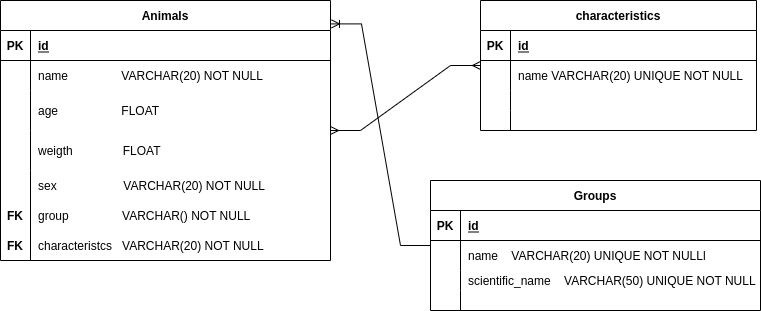

The diagram above was exported from draw.io. Its source (the exported page's mxGraphModel, read from the mxfile embedded in the PNG):
<mxGraphModel dx="818" dy="432" grid="1" gridSize="10" guides="1" tooltips="1" connect="1" arrows="1" fold="1" page="1" pageScale="1" pageWidth="827" pageHeight="1169" math="0" shadow="0">
  <root>
    <mxCell id="0" />
    <mxCell id="1" parent="0" />
    <mxCell id="1E8riUDKU00b58byIfWx-4" value="Groups" style="shape=table;startSize=30;container=1;collapsible=1;childLayout=tableLayout;fixedRows=1;rowLines=0;fontStyle=1;align=center;resizeLast=1;" parent="1" vertex="1">
      <mxGeometry x="450" y="220" width="330" height="130" as="geometry" />
    </mxCell>
    <mxCell id="1E8riUDKU00b58byIfWx-5" value="" style="shape=tableRow;horizontal=0;startSize=0;swimlaneHead=0;swimlaneBody=0;fillColor=none;collapsible=0;dropTarget=0;points=[[0,0.5],[1,0.5]];portConstraint=eastwest;top=0;left=0;right=0;bottom=1;" parent="1E8riUDKU00b58byIfWx-4" vertex="1">
      <mxGeometry y="30" width="330" height="30" as="geometry" />
    </mxCell>
    <mxCell id="1E8riUDKU00b58byIfWx-6" value="PK" style="shape=partialRectangle;connectable=0;fillColor=none;top=0;left=0;bottom=0;right=0;fontStyle=1;overflow=hidden;" parent="1E8riUDKU00b58byIfWx-5" vertex="1">
      <mxGeometry width="30" height="30" as="geometry">
        <mxRectangle width="30" height="30" as="alternateBounds" />
      </mxGeometry>
    </mxCell>
    <mxCell id="1E8riUDKU00b58byIfWx-7" value="id" style="shape=partialRectangle;connectable=0;fillColor=none;top=0;left=0;bottom=0;right=0;align=left;spacingLeft=6;fontStyle=5;overflow=hidden;" parent="1E8riUDKU00b58byIfWx-5" vertex="1">
      <mxGeometry x="30" width="300" height="30" as="geometry">
        <mxRectangle width="300" height="30" as="alternateBounds" />
      </mxGeometry>
    </mxCell>
    <mxCell id="1E8riUDKU00b58byIfWx-8" value="" style="shape=tableRow;horizontal=0;startSize=0;swimlaneHead=0;swimlaneBody=0;fillColor=none;collapsible=0;dropTarget=0;points=[[0,0.5],[1,0.5]];portConstraint=eastwest;top=0;left=0;right=0;bottom=0;" parent="1E8riUDKU00b58byIfWx-4" vertex="1">
      <mxGeometry y="60" width="330" height="30" as="geometry" />
    </mxCell>
    <mxCell id="1E8riUDKU00b58byIfWx-9" value="" style="shape=partialRectangle;connectable=0;fillColor=none;top=0;left=0;bottom=0;right=0;editable=1;overflow=hidden;" parent="1E8riUDKU00b58byIfWx-8" vertex="1">
      <mxGeometry width="30" height="30" as="geometry">
        <mxRectangle width="30" height="30" as="alternateBounds" />
      </mxGeometry>
    </mxCell>
    <mxCell id="1E8riUDKU00b58byIfWx-10" value="name    VARCHAR(20) UNIQUE NOT NULLl" style="shape=partialRectangle;connectable=0;fillColor=none;top=0;left=0;bottom=0;right=0;align=left;spacingLeft=6;overflow=hidden;" parent="1E8riUDKU00b58byIfWx-8" vertex="1">
      <mxGeometry x="30" width="300" height="30" as="geometry">
        <mxRectangle width="300" height="30" as="alternateBounds" />
      </mxGeometry>
    </mxCell>
    <mxCell id="1E8riUDKU00b58byIfWx-11" value="" style="shape=tableRow;horizontal=0;startSize=0;swimlaneHead=0;swimlaneBody=0;fillColor=none;collapsible=0;dropTarget=0;points=[[0,0.5],[1,0.5]];portConstraint=eastwest;top=0;left=0;right=0;bottom=0;" parent="1E8riUDKU00b58byIfWx-4" vertex="1">
      <mxGeometry y="90" width="330" height="20" as="geometry" />
    </mxCell>
    <mxCell id="1E8riUDKU00b58byIfWx-12" value="" style="shape=partialRectangle;connectable=0;fillColor=none;top=0;left=0;bottom=0;right=0;editable=1;overflow=hidden;" parent="1E8riUDKU00b58byIfWx-11" vertex="1">
      <mxGeometry width="30" height="20" as="geometry">
        <mxRectangle width="30" height="20" as="alternateBounds" />
      </mxGeometry>
    </mxCell>
    <mxCell id="1E8riUDKU00b58byIfWx-13" value="scientific_name    VARCHAR(50) UNIQUE NOT NULL " style="shape=partialRectangle;connectable=0;fillColor=none;top=0;left=0;bottom=0;right=0;align=left;spacingLeft=6;overflow=hidden;" parent="1E8riUDKU00b58byIfWx-11" vertex="1">
      <mxGeometry x="30" width="300" height="20" as="geometry">
        <mxRectangle width="300" height="20" as="alternateBounds" />
      </mxGeometry>
    </mxCell>
    <mxCell id="1E8riUDKU00b58byIfWx-14" value="" style="shape=tableRow;horizontal=0;startSize=0;swimlaneHead=0;swimlaneBody=0;fillColor=none;collapsible=0;dropTarget=0;points=[[0,0.5],[1,0.5]];portConstraint=eastwest;top=0;left=0;right=0;bottom=0;" parent="1E8riUDKU00b58byIfWx-4" vertex="1">
      <mxGeometry y="110" width="330" height="20" as="geometry" />
    </mxCell>
    <mxCell id="1E8riUDKU00b58byIfWx-15" value="" style="shape=partialRectangle;connectable=0;fillColor=none;top=0;left=0;bottom=0;right=0;editable=1;overflow=hidden;" parent="1E8riUDKU00b58byIfWx-14" vertex="1">
      <mxGeometry width="30" height="20" as="geometry">
        <mxRectangle width="30" height="20" as="alternateBounds" />
      </mxGeometry>
    </mxCell>
    <mxCell id="1E8riUDKU00b58byIfWx-16" value="" style="shape=partialRectangle;connectable=0;fillColor=none;top=0;left=0;bottom=0;right=0;align=left;spacingLeft=6;overflow=hidden;" parent="1E8riUDKU00b58byIfWx-14" vertex="1">
      <mxGeometry x="30" width="300" height="20" as="geometry">
        <mxRectangle width="300" height="20" as="alternateBounds" />
      </mxGeometry>
    </mxCell>
    <mxCell id="1E8riUDKU00b58byIfWx-17" value="characteristics" style="shape=table;startSize=30;container=1;collapsible=1;childLayout=tableLayout;fixedRows=1;rowLines=0;fontStyle=1;align=center;resizeLast=1;" parent="1" vertex="1">
      <mxGeometry x="500" y="40" width="276" height="130" as="geometry" />
    </mxCell>
    <mxCell id="1E8riUDKU00b58byIfWx-18" value="" style="shape=tableRow;horizontal=0;startSize=0;swimlaneHead=0;swimlaneBody=0;fillColor=none;collapsible=0;dropTarget=0;points=[[0,0.5],[1,0.5]];portConstraint=eastwest;top=0;left=0;right=0;bottom=1;" parent="1E8riUDKU00b58byIfWx-17" vertex="1">
      <mxGeometry y="30" width="276" height="30" as="geometry" />
    </mxCell>
    <mxCell id="1E8riUDKU00b58byIfWx-19" value="PK" style="shape=partialRectangle;connectable=0;fillColor=none;top=0;left=0;bottom=0;right=0;fontStyle=1;overflow=hidden;" parent="1E8riUDKU00b58byIfWx-18" vertex="1">
      <mxGeometry width="30" height="30" as="geometry">
        <mxRectangle width="30" height="30" as="alternateBounds" />
      </mxGeometry>
    </mxCell>
    <mxCell id="1E8riUDKU00b58byIfWx-20" value="id" style="shape=partialRectangle;connectable=0;fillColor=none;top=0;left=0;bottom=0;right=0;align=left;spacingLeft=6;fontStyle=5;overflow=hidden;" parent="1E8riUDKU00b58byIfWx-18" vertex="1">
      <mxGeometry x="30" width="246" height="30" as="geometry">
        <mxRectangle width="246" height="30" as="alternateBounds" />
      </mxGeometry>
    </mxCell>
    <mxCell id="1E8riUDKU00b58byIfWx-21" value="" style="shape=tableRow;horizontal=0;startSize=0;swimlaneHead=0;swimlaneBody=0;fillColor=none;collapsible=0;dropTarget=0;points=[[0,0.5],[1,0.5]];portConstraint=eastwest;top=0;left=0;right=0;bottom=0;" parent="1E8riUDKU00b58byIfWx-17" vertex="1">
      <mxGeometry y="60" width="276" height="30" as="geometry" />
    </mxCell>
    <mxCell id="1E8riUDKU00b58byIfWx-22" value="" style="shape=partialRectangle;connectable=0;fillColor=none;top=0;left=0;bottom=0;right=0;editable=1;overflow=hidden;" parent="1E8riUDKU00b58byIfWx-21" vertex="1">
      <mxGeometry width="30" height="30" as="geometry">
        <mxRectangle width="30" height="30" as="alternateBounds" />
      </mxGeometry>
    </mxCell>
    <mxCell id="1E8riUDKU00b58byIfWx-23" value="name VARCHAR(20) UNIQUE NOT NULL" style="shape=partialRectangle;connectable=0;fillColor=none;top=0;left=0;bottom=0;right=0;align=left;spacingLeft=6;overflow=hidden;" parent="1E8riUDKU00b58byIfWx-21" vertex="1">
      <mxGeometry x="30" width="246" height="30" as="geometry">
        <mxRectangle width="246" height="30" as="alternateBounds" />
      </mxGeometry>
    </mxCell>
    <mxCell id="1E8riUDKU00b58byIfWx-27" value="" style="shape=tableRow;horizontal=0;startSize=0;swimlaneHead=0;swimlaneBody=0;fillColor=none;collapsible=0;dropTarget=0;points=[[0,0.5],[1,0.5]];portConstraint=eastwest;top=0;left=0;right=0;bottom=0;" parent="1E8riUDKU00b58byIfWx-17" vertex="1">
      <mxGeometry y="90" width="276" height="20" as="geometry" />
    </mxCell>
    <mxCell id="1E8riUDKU00b58byIfWx-28" value="" style="shape=partialRectangle;connectable=0;fillColor=none;top=0;left=0;bottom=0;right=0;editable=1;overflow=hidden;" parent="1E8riUDKU00b58byIfWx-27" vertex="1">
      <mxGeometry width="30" height="20" as="geometry">
        <mxRectangle width="30" height="20" as="alternateBounds" />
      </mxGeometry>
    </mxCell>
    <mxCell id="1E8riUDKU00b58byIfWx-29" value="" style="shape=partialRectangle;connectable=0;fillColor=none;top=0;left=0;bottom=0;right=0;align=left;spacingLeft=6;overflow=hidden;" parent="1E8riUDKU00b58byIfWx-27" vertex="1">
      <mxGeometry x="30" width="246" height="20" as="geometry">
        <mxRectangle width="246" height="20" as="alternateBounds" />
      </mxGeometry>
    </mxCell>
    <mxCell id="1E8riUDKU00b58byIfWx-24" value="" style="shape=tableRow;horizontal=0;startSize=0;swimlaneHead=0;swimlaneBody=0;fillColor=none;collapsible=0;dropTarget=0;points=[[0,0.5],[1,0.5]];portConstraint=eastwest;top=0;left=0;right=0;bottom=0;" parent="1E8riUDKU00b58byIfWx-17" vertex="1">
      <mxGeometry y="110" width="276" height="20" as="geometry" />
    </mxCell>
    <mxCell id="1E8riUDKU00b58byIfWx-25" value="" style="shape=partialRectangle;connectable=0;fillColor=none;top=0;left=0;bottom=0;right=0;editable=1;overflow=hidden;" parent="1E8riUDKU00b58byIfWx-24" vertex="1">
      <mxGeometry width="30" height="20" as="geometry">
        <mxRectangle width="30" height="20" as="alternateBounds" />
      </mxGeometry>
    </mxCell>
    <mxCell id="1E8riUDKU00b58byIfWx-26" value="" style="shape=partialRectangle;connectable=0;fillColor=none;top=0;left=0;bottom=0;right=0;align=left;spacingLeft=6;overflow=hidden;" parent="1E8riUDKU00b58byIfWx-24" vertex="1">
      <mxGeometry x="30" width="246" height="20" as="geometry">
        <mxRectangle width="246" height="20" as="alternateBounds" />
      </mxGeometry>
    </mxCell>
    <mxCell id="1E8riUDKU00b58byIfWx-30" value="Animals" style="shape=table;startSize=30;container=1;collapsible=1;childLayout=tableLayout;fixedRows=1;rowLines=0;fontStyle=1;align=center;resizeLast=1;" parent="1" vertex="1">
      <mxGeometry x="20" y="40" width="330" height="260" as="geometry" />
    </mxCell>
    <mxCell id="1E8riUDKU00b58byIfWx-31" value="" style="shape=tableRow;horizontal=0;startSize=0;swimlaneHead=0;swimlaneBody=0;fillColor=none;collapsible=0;dropTarget=0;points=[[0,0.5],[1,0.5]];portConstraint=eastwest;top=0;left=0;right=0;bottom=1;" parent="1E8riUDKU00b58byIfWx-30" vertex="1">
      <mxGeometry y="30" width="330" height="30" as="geometry" />
    </mxCell>
    <mxCell id="1E8riUDKU00b58byIfWx-32" value="PK" style="shape=partialRectangle;connectable=0;fillColor=none;top=0;left=0;bottom=0;right=0;fontStyle=1;overflow=hidden;" parent="1E8riUDKU00b58byIfWx-31" vertex="1">
      <mxGeometry width="30" height="30" as="geometry">
        <mxRectangle width="30" height="30" as="alternateBounds" />
      </mxGeometry>
    </mxCell>
    <mxCell id="1E8riUDKU00b58byIfWx-33" value="id" style="shape=partialRectangle;connectable=0;fillColor=none;top=0;left=0;bottom=0;right=0;align=left;spacingLeft=6;fontStyle=5;overflow=hidden;" parent="1E8riUDKU00b58byIfWx-31" vertex="1">
      <mxGeometry x="30" width="300" height="30" as="geometry">
        <mxRectangle width="300" height="30" as="alternateBounds" />
      </mxGeometry>
    </mxCell>
    <mxCell id="1E8riUDKU00b58byIfWx-34" value="" style="shape=tableRow;horizontal=0;startSize=0;swimlaneHead=0;swimlaneBody=0;fillColor=none;collapsible=0;dropTarget=0;points=[[0,0.5],[1,0.5]];portConstraint=eastwest;top=0;left=0;right=0;bottom=0;fontStyle=0;strokeColor=none;strokeWidth=1;rounded=0;shadow=0;sketch=0;" parent="1E8riUDKU00b58byIfWx-30" vertex="1">
      <mxGeometry y="60" width="330" height="30" as="geometry" />
    </mxCell>
    <mxCell id="1E8riUDKU00b58byIfWx-35" value="" style="shape=partialRectangle;connectable=0;fillColor=none;top=0;left=0;bottom=0;right=0;editable=1;overflow=hidden;" parent="1E8riUDKU00b58byIfWx-34" vertex="1">
      <mxGeometry width="30" height="30" as="geometry">
        <mxRectangle width="30" height="30" as="alternateBounds" />
      </mxGeometry>
    </mxCell>
    <mxCell id="1E8riUDKU00b58byIfWx-36" value="name                VARCHAR(20) NOT NULL" style="shape=partialRectangle;connectable=0;fillColor=none;top=0;left=0;bottom=0;right=0;align=left;spacingLeft=6;overflow=hidden;strokeWidth=1;strokeColor=none;shadow=0;fontStyle=0" parent="1E8riUDKU00b58byIfWx-34" vertex="1">
      <mxGeometry x="30" width="300" height="30" as="geometry">
        <mxRectangle width="300" height="30" as="alternateBounds" />
      </mxGeometry>
    </mxCell>
    <mxCell id="1E8riUDKU00b58byIfWx-37" value="" style="shape=tableRow;horizontal=0;startSize=0;swimlaneHead=0;swimlaneBody=0;fillColor=none;collapsible=0;dropTarget=0;points=[[0,0.5],[1,0.5]];portConstraint=eastwest;top=0;left=0;right=0;bottom=0;" parent="1E8riUDKU00b58byIfWx-30" vertex="1">
      <mxGeometry y="90" width="330" height="40" as="geometry" />
    </mxCell>
    <mxCell id="1E8riUDKU00b58byIfWx-38" value="" style="shape=partialRectangle;connectable=0;fillColor=none;top=0;left=0;bottom=0;right=0;editable=1;overflow=hidden;" parent="1E8riUDKU00b58byIfWx-37" vertex="1">
      <mxGeometry width="30" height="40" as="geometry">
        <mxRectangle width="30" height="40" as="alternateBounds" />
      </mxGeometry>
    </mxCell>
    <mxCell id="1E8riUDKU00b58byIfWx-39" value="age                   FLOAT" style="shape=partialRectangle;connectable=0;fillColor=none;top=0;left=0;bottom=0;right=0;align=left;spacingLeft=6;overflow=hidden;" parent="1E8riUDKU00b58byIfWx-37" vertex="1">
      <mxGeometry x="30" width="300" height="40" as="geometry">
        <mxRectangle width="300" height="40" as="alternateBounds" />
      </mxGeometry>
    </mxCell>
    <mxCell id="1E8riUDKU00b58byIfWx-40" value="" style="shape=tableRow;horizontal=0;startSize=0;swimlaneHead=0;swimlaneBody=0;fillColor=none;collapsible=0;dropTarget=0;points=[[0,0.5],[1,0.5]];portConstraint=eastwest;top=0;left=0;right=0;bottom=0;" parent="1E8riUDKU00b58byIfWx-30" vertex="1">
      <mxGeometry y="130" width="330" height="40" as="geometry" />
    </mxCell>
    <mxCell id="1E8riUDKU00b58byIfWx-41" value="" style="shape=partialRectangle;connectable=0;fillColor=none;top=0;left=0;bottom=0;right=0;editable=1;overflow=hidden;" parent="1E8riUDKU00b58byIfWx-40" vertex="1">
      <mxGeometry width="30" height="40" as="geometry">
        <mxRectangle width="30" height="40" as="alternateBounds" />
      </mxGeometry>
    </mxCell>
    <mxCell id="1E8riUDKU00b58byIfWx-42" value="weigth               FLOAT" style="shape=partialRectangle;connectable=0;fillColor=none;top=0;left=0;bottom=0;right=0;align=left;spacingLeft=6;overflow=hidden;" parent="1E8riUDKU00b58byIfWx-40" vertex="1">
      <mxGeometry x="30" width="300" height="40" as="geometry">
        <mxRectangle width="300" height="40" as="alternateBounds" />
      </mxGeometry>
    </mxCell>
    <mxCell id="1E8riUDKU00b58byIfWx-77" value="" style="shape=tableRow;horizontal=0;startSize=0;swimlaneHead=0;swimlaneBody=0;fillColor=none;collapsible=0;dropTarget=0;points=[[0,0.5],[1,0.5]];portConstraint=eastwest;top=0;left=0;right=0;bottom=0;fontStyle=0;strokeColor=none;strokeWidth=1;rounded=0;shadow=0;sketch=0;" parent="1" vertex="1">
      <mxGeometry x="20" y="210" width="330" height="30" as="geometry" />
    </mxCell>
    <mxCell id="1E8riUDKU00b58byIfWx-78" value="" style="shape=partialRectangle;connectable=0;fillColor=none;top=0;left=0;bottom=0;right=0;editable=1;overflow=hidden;" parent="1E8riUDKU00b58byIfWx-77" vertex="1">
      <mxGeometry width="30" height="30" as="geometry">
        <mxRectangle width="30" height="30" as="alternateBounds" />
      </mxGeometry>
    </mxCell>
    <mxCell id="1E8riUDKU00b58byIfWx-79" value="sex                    VARCHAR(20) NOT NULL" style="shape=partialRectangle;connectable=0;fillColor=none;top=0;left=0;bottom=0;right=0;align=left;spacingLeft=6;overflow=hidden;strokeWidth=1;strokeColor=none;shadow=0;fontStyle=0" parent="1E8riUDKU00b58byIfWx-77" vertex="1">
      <mxGeometry x="30" width="300" height="30" as="geometry">
        <mxRectangle width="150" height="30" as="alternateBounds" />
      </mxGeometry>
    </mxCell>
    <mxCell id="1E8riUDKU00b58byIfWx-81" value="" style="shape=partialRectangle;connectable=0;fillColor=none;top=0;left=0;bottom=0;right=0;editable=1;overflow=hidden;" parent="1" vertex="1">
      <mxGeometry x="20" y="210" width="30" height="30" as="geometry">
        <mxRectangle width="30" height="30" as="alternateBounds" />
      </mxGeometry>
    </mxCell>
    <mxCell id="1E8riUDKU00b58byIfWx-94" value="" style="edgeStyle=entityRelationEdgeStyle;fontSize=12;html=1;endArrow=ERmany;startArrow=ERmany;rounded=0;" parent="1" source="1E8riUDKU00b58byIfWx-30" target="1E8riUDKU00b58byIfWx-17" edge="1">
      <mxGeometry width="100" height="100" relative="1" as="geometry">
        <mxPoint x="414" y="290" as="sourcePoint" />
        <mxPoint x="524" y="200" as="targetPoint" />
      </mxGeometry>
    </mxCell>
    <mxCell id="1E8riUDKU00b58byIfWx-95" value="" style="edgeStyle=entityRelationEdgeStyle;fontSize=12;html=1;endArrow=ERoneToMany;rounded=0;entryX=1.003;entryY=0.09;entryDx=0;entryDy=0;entryPerimeter=0;" parent="1" source="1E8riUDKU00b58byIfWx-4" target="1E8riUDKU00b58byIfWx-30" edge="1">
      <mxGeometry width="100" height="100" relative="1" as="geometry">
        <mxPoint x="490" y="220" as="sourcePoint" />
        <mxPoint x="360" y="290" as="targetPoint" />
      </mxGeometry>
    </mxCell>
    <mxCell id="C0bdNfx3vWwHIoLUJ7Wv-3" value="group                VARCHAR() NOT NULL" style="shape=partialRectangle;connectable=0;fillColor=none;top=0;left=0;bottom=0;right=0;align=left;spacingLeft=6;overflow=hidden;strokeWidth=1;strokeColor=none;shadow=0;fontStyle=0" vertex="1" parent="1">
      <mxGeometry x="50" y="240" width="300" height="30" as="geometry">
        <mxRectangle width="150" height="30" as="alternateBounds" />
      </mxGeometry>
    </mxCell>
    <mxCell id="C0bdNfx3vWwHIoLUJ7Wv-4" value="characteristcs   VARCHAR(20) NOT NULL" style="shape=partialRectangle;connectable=0;fillColor=none;top=0;left=0;bottom=0;right=0;align=left;spacingLeft=6;overflow=hidden;strokeWidth=1;strokeColor=none;shadow=0;fontStyle=0" vertex="1" parent="1">
      <mxGeometry x="50" y="270" width="300" height="30" as="geometry">
        <mxRectangle width="150" height="30" as="alternateBounds" />
      </mxGeometry>
    </mxCell>
    <mxCell id="C0bdNfx3vWwHIoLUJ7Wv-5" value="" style="endArrow=none;html=1;rounded=0;" edge="1" parent="1">
      <mxGeometry width="50" height="50" relative="1" as="geometry">
        <mxPoint x="50" y="300" as="sourcePoint" />
        <mxPoint x="50" y="210" as="targetPoint" />
        <Array as="points" />
      </mxGeometry>
    </mxCell>
    <mxCell id="C0bdNfx3vWwHIoLUJ7Wv-9" value="FK" style="shape=partialRectangle;connectable=0;fillColor=none;top=0;left=0;bottom=0;right=0;fontStyle=1;overflow=hidden;" vertex="1" parent="1">
      <mxGeometry x="20" y="270" width="30" height="30" as="geometry">
        <mxRectangle width="30" height="30" as="alternateBounds" />
      </mxGeometry>
    </mxCell>
    <mxCell id="C0bdNfx3vWwHIoLUJ7Wv-10" value="FK" style="shape=partialRectangle;connectable=0;fillColor=none;top=0;left=0;bottom=0;right=0;fontStyle=1;overflow=hidden;" vertex="1" parent="1">
      <mxGeometry x="20" y="240" width="30" height="30" as="geometry">
        <mxRectangle width="30" height="30" as="alternateBounds" />
      </mxGeometry>
    </mxCell>
  </root>
</mxGraphModel>